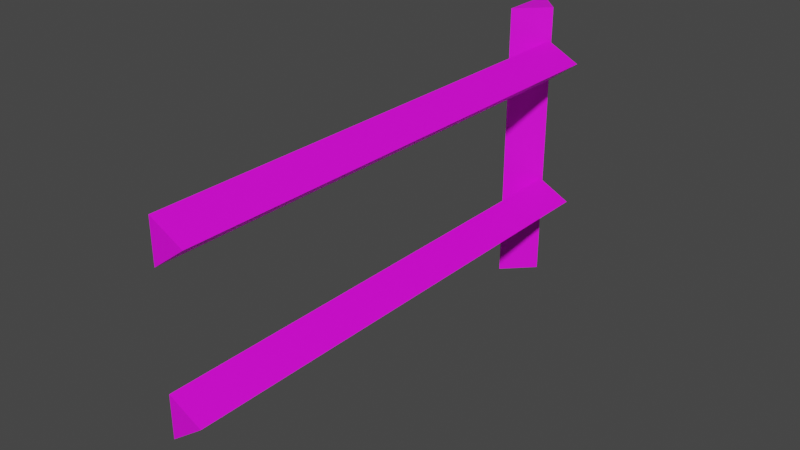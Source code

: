 # Source: 41207.blend  (saved by Blender 2.82.7; exported with 4.5.12 LTS)
import bpy
from mathutils import Matrix  # noqa: F401  (used for matrix-valued properties, if any)

bpy.ops.wm.read_factory_settings(use_empty=True)
scene = bpy.context.scene
scene.name = 'Scene'

# ---- collections
col_collection = bpy.data.collections.new('Collection'); scene.collection.children.link(col_collection)

# ---- images (referenced by path relative to the original .blend; pixels are not part of the script)
import os
ASSET_DIR = os.environ.get("B2B_ASSET_DIR", "")  # directory of the original .blend (textures are referenced by path, not embedded)
HERE = os.path.dirname(os.path.abspath(__file__))  # packed textures are extracted next to this script under _unpacked/

def load_image(name, relpath, width, height, colorspace="sRGB"):
    """Load a texture the original file referenced (path relative to the .blend, or extracted next to this script)."""
    p = next((c for c in (os.path.join(HERE, relpath), os.path.join(ASSET_DIR, relpath)) if relpath and os.path.exists(c)), "")
    if p:
        img = bpy.data.images.load(p, check_existing=True)
        img.name = name
    else:  # same state as the original file: an image datablock whose file is absent (Cycles renders it pink)
        img = bpy.data.images.new(name, width, height)
        img.source = "FILE"
        img.filepath = "//" + (relpath or name)
    img.colorspace_settings.name = colorspace
    return img
img_067_11_0_png = load_image('067_11-0.png', 'textures/067_11-0.png', 1024, 1024, 'sRGB')
img_086_0_0_png = load_image('086_0-0.png', 'textures/086_0-0.png', 1024, 1024, 'sRGB')

# ---- materials (node trees are filled in below, after node groups)
mat_067_11_0 = bpy.data.materials.new('067_11-0')
mat_067_11_0.use_backface_culling = True
mat_067_11_0.use_transparent_shadow = False
mat_086_0_0 = bpy.data.materials.new('086_0-0')
mat_086_0_0.use_backface_culling = True
mat_086_0_0.use_transparent_shadow = False

# ---- material node trees
mat_067_11_0.use_nodes = True; mat_067_11_0.node_tree.nodes.clear()
_N = mat_067_11_0.node_tree.nodes; _L = mat_067_11_0.node_tree.links
n0 = _N.new('ShaderNodeBsdfPrincipled'); n0.name = 'Principled BSDF'; n0.location = (0, 300)
n0.distribution = 'GGX'
n0.subsurface_method = 'BURLEY'
n0.inputs[3].default_value = 1.45
n0.inputs[27].default_value = (0.0, 0.0, 0.0, 1.0)
n0.inputs[28].default_value = 1.0
n1 = _N.new('ShaderNodeOutputMaterial'); n1.name = 'Material Output'; n1.location = (300, 300)
n2 = _N.new('ShaderNodeTexImage'); n2.name = 'Image Texture'; n2.location = (-300, 300)
n2.label = 'Base Color'
n2.image = img_067_11_0_png
_L.new(n0.outputs[0], n1.inputs[0])
_L.new(n2.outputs[0], n0.inputs[0])
n1.is_active_output = True
mat_086_0_0.use_nodes = True; mat_086_0_0.node_tree.nodes.clear()
_N = mat_086_0_0.node_tree.nodes; _L = mat_086_0_0.node_tree.links
n0 = _N.new('ShaderNodeBsdfPrincipled'); n0.name = 'Principled BSDF'; n0.location = (0, 300)
n0.distribution = 'GGX'
n0.subsurface_method = 'BURLEY'
n0.inputs[3].default_value = 1.45
n0.inputs[27].default_value = (0.0, 0.0, 0.0, 1.0)
n0.inputs[28].default_value = 1.0
n1 = _N.new('ShaderNodeOutputMaterial'); n1.name = 'Material Output'; n1.location = (300, 300)
n2 = _N.new('ShaderNodeTexImage'); n2.name = 'Image Texture'; n2.location = (-300, 300)
n2.label = 'Base Color'
n2.image = img_086_0_0_png
_L.new(n0.outputs[0], n1.inputs[0])
_L.new(n2.outputs[0], n0.inputs[0])
n1.is_active_output = True

# ---- world
world_world = bpy.data.worlds.new('World'); scene.world = world_world
world_world.use_nodes = True; world_world.node_tree.nodes.clear()
_N = world_world.node_tree.nodes; _L = world_world.node_tree.links
n0 = _N.new('ShaderNodeOutputWorld'); n0.name = 'World Output'; n0.location = (300, 300)
n1 = _N.new('ShaderNodeBackground'); n1.name = 'Background'; n1.location = (10, 300)
n1.inputs[0].default_value = (0.05088, 0.05088, 0.05088, 1.0)
_L.new(n1.outputs[0], n0.inputs[0])
n0.is_active_output = True
world_world.color = (0.05088, 0.05088, 0.05088)
world_world.use_sun_shadow = False
world_world.sun_shadow_jitter_overblur = 0.0

# ---- meshes
me_model41207 = bpy.data.meshes.new('model41207')
me_model41207.from_pydata([(-0.1797, -80.31, 14.11), (-0.1797, 39.69, 14.11), (-0.1797, 39.69, 24.11), (-0.1797, -80.31, 24.11), (7.82, -80.31, 20.11), (7.82, 39.69, 20.11), (7.82, 39.68, -15.88), (7.82, -80.31, -15.88), (-0.1797, -80.31, -21.88), (-0.1797, 39.68, -21.88), (-0.1797, 39.68, -11.88), (-0.1797, -80.31, -11.88), (-7.359, 47.67, -37.88), (-7.359, 47.68, 32.11), (-0.2617, 40.64, 32.11), (-7.297, 33.54, 32.11), (-7.297, 33.54, -37.88), (-0.2617, 40.63, -37.88), (-7.297, 33.54, 32.11), (-0.2617, 40.64, 32.11), (-7.359, 47.68, 32.11), (-7.297, 33.54, -37.88), (-0.2617, 40.64, -37.88), (-7.359, 47.68, -37.88), (-0.1797, 39.69, 14.11), (-0.1797, 39.69, 24.11), (7.82, 39.69, 20.11), (-0.1797, -80.31, 14.11), (-0.1797, -80.31, 24.11), (7.82, -80.31, 20.11), (7.82, -80.31, -15.88), (-0.1797, -80.31, -21.88), (-0.1797, -80.31, -11.88), (7.82, 39.68, -15.88), (-0.1797, 39.68, -21.88), (-0.1797, 39.68, -11.88)], [], [(1, 3, 2), (4, 0, 1, 5), (2, 3, 4), (2, 4, 5), (6, 7, 8), (6, 8, 9), (6, 11, 7), (6, 10, 11), (12, 14, 17), (12, 13, 14), (14, 15, 16), (14, 16, 17), (12, 15, 13), (11, 9, 8), (18, 19, 20), (12, 16, 15), (1, 0, 3), (11, 10, 9), (21, 23, 22), (24, 25, 26), (27, 29, 28), (31, 30, 32), (34, 35, 33)])
me_model41207.polygons.foreach_set('material_index', [0, 0, 0, 0, 0, 0, 0, 0, 0, 0, 0, 0, 0, 0, 1, 0, 0, 0, 1, 1, 1, 1, 1])
_uv = me_model41207.uv_layers.new(name='model41207-uv')
_uv.uv.foreach_set('vector', [1.797, -1.0, 0.0, 1.0, 1.797, 1.0, 0.0, 0.0, 0.0, -1.0, 1.797, -1.0, 1.797, 0.0, 1.797, 1.0, 0.0, 1.0, 0.0, 0.0, 1.797, 1.0, 0.0, 0.0, 1.797, 0.0, 0.0, 0.0, 1.797, 0.0, 1.797, 1.0, 0.0, 0.0, 1.797, 1.0, 0.0, 1.0, 0.0, 0.0, 1.797, -0.875, 1.797, 0.0, 0.0, 0.0, 0.0, -0.875, 1.797, -0.875, 0.0, -1.0, 1.0, -0.02028, 0.0, -0.02028, 0.0, -1.0, 1.0, -1.0, 1.0, -0.02028, 1.0, -0.02028, 1.0, 0.9797, 0.0, 0.9797, 1.0, -0.02028, 0.0, 0.9797, 0.0, -0.02028, 0.0, -1.0, 1.0, 0.9797, 1.0, -1.0, 1.797, -0.875, 0.0, 1.0, 1.797, 1.0, 0.5781, 1.0, 0.07812, 0.5, 0.5781, 0.0, 0.0, -1.0, 0.0, 0.9797, 1.0, 0.9797, 1.797, -1.0, 0.0, -1.0, 0.0, 1.0, 1.797, -0.875, 0.0, -0.875, 0.0, 1.0, 0.5781, 1.0, 0.5781, 0.0, 0.07812, 0.5, 0.7999, 8.943e-05, 8.943e-05, 0.6, 0.7999, 0.9999, 0.7999, 8.943e-05, 0.7999, 0.9999, 8.943e-05, 0.6, 0.7999, 0.9999, 8.943e-05, 0.4, 0.7999, 8.943e-05, 0.7999, 0.9999, 0.7999, 8.943e-05, 8.943e-05, 0.4])
me_model41207.materials.append(mat_067_11_0)
me_model41207.materials.append(mat_086_0_0)
me_model41207.use_remesh_fix_poles = True
me_model41207.use_remesh_preserve_attributes = False
me_model41207.use_mirror_vertex_groups = False
me_model41207.update()

# ---- objects
ob_model41207_node = bpy.data.objects.new('model41207-node', me_model41207)

# ---- transforms, parenting, visibility, modifiers, constraints
ob_model41207_node.location = (0.0, 0.0, 0.0)
ob_model41207_node.lineart.crease_threshold = 0.0

# ---- collection membership
col_collection.objects.link(ob_model41207_node)

# ---- scene / render settings (as saved in the file)
scene.frame_start = 1; scene.frame_end = 250; scene.frame_set(1)
scene.render.engine = 'BLENDER_EEVEE_NEXT'
scene.cycles.use_denoising = False
scene.cycles.samples = 128
scene.cycles.sampling_pattern = 'TABULATED_SOBOL'
scene.cycles.use_adaptive_sampling = False
scene.cycles.use_light_tree = False
scene.view_settings.view_transform = 'Filmic'
bpy.context.view_layer.update()

# ---- added for rendering (the .blend has no active camera and no usable light): camera, sun
cam_auto = bpy.data.cameras.new('AutoCamera')
cam_auto.lens = 50.0
cam_auto.sensor_width = 36.0
cam_auto.clip_end = 2381.48
ob_auto_camera = bpy.data.objects.new('AutoCamera', cam_auto)
scene.collection.objects.link(ob_auto_camera)
ob_auto_camera.location = (135.928, -179.155, 105.671)
ob_auto_camera.rotation_euler = (1.09748, -7.21219e-08, 0.694738)
scene.camera = ob_auto_camera
light_auto_sun = bpy.data.lights.new('AutoSun', 'SUN')
light_auto_sun.energy = 3.0
light_auto_sun.angle = 0.0523599
ob_auto_sun = bpy.data.objects.new('AutoSun', light_auto_sun)
scene.collection.objects.link(ob_auto_sun)
ob_auto_sun.rotation_euler = (0.872665, 0.174533, 0.523599)
bpy.context.view_layer.update()
